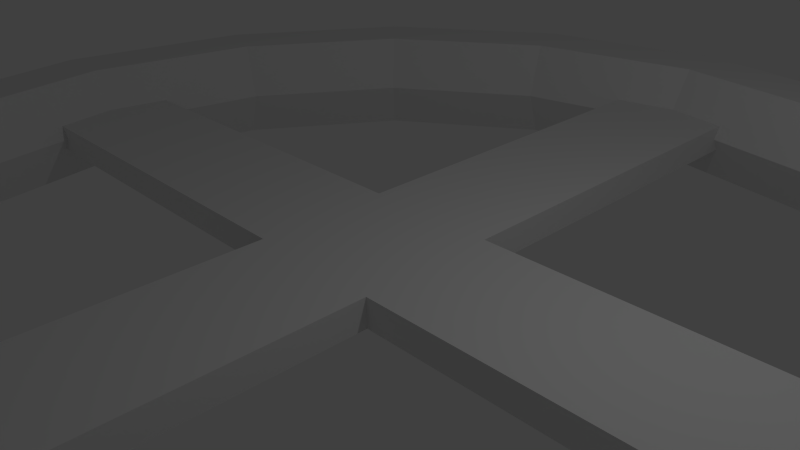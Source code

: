 # Source: wheel.blend  (saved by Blender 2.67.1; exported with 4.5.12 LTS)
import bpy
from mathutils import Matrix  # noqa: F401  (used for matrix-valued properties, if any)

bpy.ops.wm.read_factory_settings(use_empty=True)
scene = bpy.context.scene
scene.name = 'Scene'

# ---- collections
col_collection_1 = bpy.data.collections.new('Collection 1'); scene.collection.children.link(col_collection_1)

# ---- materials (node trees are filled in below, after node groups)
mat_material = bpy.data.materials.new('Material')
mat_material.alpha_threshold = 0.0
mat_material.use_transparent_shadow = False
mat_material.roughness = 0.5
mat_material.line_color = (0.0, 0.0, 0.0, 1.0)

# ---- material node trees

# ---- world
world_world = bpy.data.worlds.new('World'); scene.world = world_world
world_world.color = (0.05088, 0.05088, 0.05088)
world_world.use_sun_shadow = False
world_world.sun_shadow_jitter_overblur = 0.0
world_world.cycles.sampling_method = 'MANUAL'
world_world.cycles.sample_map_resolution = 256

# ---- cameras
cam_camera = bpy.data.cameras.new('Camera')
cam_camera.clip_end = 100.0
cam_camera.lens = 35.0
cam_camera.sensor_width = 32.0
cam_camera.sensor_height = 18.0
cam_camera.ortho_scale = 7.314
cam_camera.dof.focus_distance = 0.0
cam_camera.dof.aperture_fstop = 128.0

# ---- lights
light_lamp = bpy.data.lights.new('Lamp', 'POINT')
light_lamp.transmission_factor = 0.0
light_lamp.cutoff_distance = 30.0
light_lamp.energy = 100.0
light_lamp.shadow_buffer_clip_start = 1.001
light_lamp.shadow_soft_size = 0.1
light_lamp.shadow_maximum_resolution = 0.006
light_lamp.use_absolute_resolution = True
light_lamp.cycles.use_multiple_importance_sampling = False

# ---- meshes
me_torus_001 = bpy.data.meshes.new('Torus.001')
me_torus_001.from_pydata([(9.0, 0.0, 0.0), (8.5, 0.0, 0.866), (7.5, 0.0, 0.866), (7.0, 0.0, 1.225e-16), (7.5, 0.0, -0.866), (8.5, 0.0, -0.866), (8.315, 3.444, 0.0), (7.853, 3.253, 0.866), (6.929, 2.87, 0.866), (6.467, 2.679, 1.225e-16), (6.929, 2.87, -0.866), (7.853, 3.253, -0.866), (6.364, 6.364, 0.0), (6.01, 6.01, 0.866), (5.303, 5.303, 0.866), (4.95, 4.95, 1.225e-16), (5.303, 5.303, -0.866), (6.01, 6.01, -0.866), (3.444, 8.315, 0.0), (3.253, 7.853, 0.866), (2.87, 6.929, 0.866), (2.679, 6.467, 1.225e-16), (2.87, 6.929, -0.866), (3.253, 7.853, -0.866), (9.537e-07, 9.0, 0.0), (4.768e-07, 8.5, 0.866), (4.768e-07, 7.5, 0.866), (7.153e-07, 7.0, 1.225e-16), (4.768e-07, 7.5, -0.866), (4.768e-07, 8.5, -0.866), (-3.444, 8.315, 0.0), (-3.253, 7.853, 0.866), (-2.87, 6.929, 0.866), (-2.679, 6.467, 1.225e-16), (-2.87, 6.929, -0.866), (-3.253, 7.853, -0.866), (-6.364, 6.364, 0.0), (-6.01, 6.01, 0.866), (-5.303, 5.303, 0.866), (-4.95, 4.95, 1.225e-16), (-5.303, 5.303, -0.866), (-6.01, 6.01, -0.866), (-8.315, 3.444, 0.0), (-7.853, 3.253, 0.866), (-6.929, 2.87, 0.866), (-6.467, 2.679, 1.225e-16), (-6.929, 2.87, -0.866), (-7.853, 3.253, -0.866), (-9.0, 7.868e-07, 0.0), (-8.5, 7.431e-07, 0.866), (-7.5, 6.557e-07, 0.866), (-7.0, 6.12e-07, 1.225e-16), (-7.5, 6.557e-07, -0.866), (-8.5, 7.431e-07, -0.866), (-8.315, -3.444, 0.0), (-7.853, -3.253, 0.866), (-6.929, -2.87, 0.866), (-6.467, -2.679, 1.225e-16), (-6.929, -2.87, -0.866), (-7.853, -3.253, -0.866), (-6.364, -6.364, 0.0), (-6.01, -6.01, 0.866), (-5.303, -5.303, 0.866), (-4.95, -4.95, 1.225e-16), (-5.303, -5.303, -0.866), (-6.01, -6.01, -0.866), (-3.444, -8.315, 0.0), (-3.253, -7.853, 0.866), (-2.87, -6.929, 0.866), (-2.679, -6.467, 1.225e-16), (-2.87, -6.929, -0.866), (-3.253, -7.853, -0.866), (9.537e-07, -9.0, 0.0), (4.768e-07, -8.5, 0.866), (4.768e-07, -7.5, 0.866), (7.153e-07, -7.0, 1.225e-16), (4.768e-07, -7.5, -0.866), (4.768e-07, -8.5, -0.866), (3.444, -8.315, 0.0), (3.253, -7.853, 0.866), (2.87, -6.929, 0.866), (2.679, -6.467, 1.225e-16), (2.87, -6.929, -0.866), (3.253, -7.853, -0.866), (6.364, -6.364, 0.0), (6.01, -6.01, 0.866), (5.303, -5.303, 0.866), (4.95, -4.95, 1.225e-16), (5.303, -5.303, -0.866), (6.01, -6.01, -0.866), (8.315, -3.444, 0.0), (7.853, -3.253, 0.866), (6.929, -2.87, 0.866), (6.467, -2.679, 1.225e-16), (6.929, -2.87, -0.866), (7.853, -3.253, -0.866)], [], [(0, 6, 7, 1), (1, 7, 8, 2), (2, 8, 9, 3), (3, 9, 10, 4), (4, 10, 11, 5), (0, 5, 11, 6), (6, 12, 13, 7), (7, 13, 14, 8), (8, 14, 15, 9), (9, 15, 16, 10), (10, 16, 17, 11), (11, 17, 12, 6), (12, 18, 19, 13), (13, 19, 20, 14), (14, 20, 21, 15), (15, 21, 22, 16), (16, 22, 23, 17), (17, 23, 18, 12), (18, 24, 25, 19), (19, 25, 26, 20), (20, 26, 27, 21), (21, 27, 28, 22), (22, 28, 29, 23), (23, 29, 24, 18), (24, 30, 31, 25), (25, 31, 32, 26), (26, 32, 33, 27), (27, 33, 34, 28), (28, 34, 35, 29), (29, 35, 30, 24), (30, 36, 37, 31), (31, 37, 38, 32), (32, 38, 39, 33), (33, 39, 40, 34), (34, 40, 41, 35), (35, 41, 36, 30), (36, 42, 43, 37), (37, 43, 44, 38), (38, 44, 45, 39), (39, 45, 46, 40), (40, 46, 47, 41), (41, 47, 42, 36), (42, 48, 49, 43), (43, 49, 50, 44), (44, 50, 51, 45), (45, 51, 52, 46), (46, 52, 53, 47), (47, 53, 48, 42), (48, 54, 55, 49), (49, 55, 56, 50), (50, 56, 57, 51), (51, 57, 58, 52), (52, 58, 59, 53), (53, 59, 54, 48), (54, 60, 61, 55), (55, 61, 62, 56), (56, 62, 63, 57), (57, 63, 64, 58), (58, 64, 65, 59), (59, 65, 60, 54), (60, 66, 67, 61), (61, 67, 68, 62), (62, 68, 69, 63), (63, 69, 70, 64), (64, 70, 71, 65), (65, 71, 66, 60), (66, 72, 73, 67), (67, 73, 74, 68), (68, 74, 75, 69), (69, 75, 76, 70), (70, 76, 77, 71), (71, 77, 72, 66), (72, 78, 79, 73), (73, 79, 80, 74), (74, 80, 81, 75), (75, 81, 82, 76), (76, 82, 83, 77), (77, 83, 78, 72), (78, 84, 85, 79), (79, 85, 86, 80), (80, 86, 87, 81), (81, 87, 88, 82), (82, 88, 89, 83), (83, 89, 84, 78), (84, 90, 91, 85), (85, 91, 92, 86), (86, 92, 93, 87), (87, 93, 94, 88), (88, 94, 95, 89), (89, 95, 90, 84), (90, 0, 1, 91), (91, 1, 2, 92), (92, 2, 3, 93), (93, 3, 4, 94), (94, 4, 5, 95), (95, 5, 0, 90)])
me_torus_001.use_remesh_preserve_volume = False
me_torus_001.use_remesh_preserve_attributes = False
me_torus_001.use_mirror_vertex_groups = False
me_torus_001.update()
me_cube = bpy.data.meshes.new('Cube')
me_cube.from_pydata([(1.0, 1.0, -1.0), (1.0, -1.0, -1.0), (-1.0, -1.0, -1.0), (-1.0, 1.0, -1.0), (1.0, 1.0, 1.0), (1.0, -1.0, 1.0), (-1.0, -1.0, 1.0), (-1.0, 1.0, 1.0), (8.425, 1.0, -1.0), (8.425, 1.0, 1.0), (8.425, -1.0, 1.0), (8.425, -1.0, -1.0), (1.0, -8.425, -1.0), (1.0, -8.425, 1.0), (-1.0, -8.425, 1.0), (-1.0, -8.425, -1.0), (-8.425, -1.0, -1.0), (-8.425, -1.0, 1.0), (-8.425, 1.0, 1.0), (-8.425, 1.0, -1.0), (1.0, 8.425, 1.0), (1.0, 8.425, -1.0), (-1.0, 8.425, -1.0), (-1.0, 8.425, 1.0)], [], [(0, 1, 2, 3), (4, 7, 6, 5), (8, 9, 10, 11), (4, 9, 8, 0), (5, 10, 9, 4), (1, 11, 10, 5), (0, 8, 11, 1), (12, 13, 14, 15), (5, 13, 12, 1), (6, 14, 13, 5), (2, 15, 14, 6), (1, 12, 15, 2), (16, 17, 18, 19), (6, 17, 16, 2), (7, 18, 17, 6), (3, 19, 18, 7), (2, 16, 19, 3), (20, 21, 22, 23), (0, 21, 20, 4), (3, 22, 21, 0), (7, 23, 22, 3), (4, 20, 23, 7)])
me_cube.materials.append(mat_material)
me_cube.use_remesh_preserve_volume = False
me_cube.use_remesh_preserve_attributes = False
me_cube.use_mirror_vertex_groups = False
me_cube.update()

# ---- objects
ob_torus_001 = bpy.data.objects.new('Torus.001', me_torus_001)
ob_cube = bpy.data.objects.new('Cube', me_cube)
ob_lamp = bpy.data.objects.new('Lamp', light_lamp)
ob_camera = bpy.data.objects.new('Camera', cam_camera)

# ---- transforms, parenting, visibility, modifiers, constraints
ob_torus_001.location = (0.0, 0.0, 0.0)
ob_torus_001.lineart.crease_threshold = 0.0
ob_cube.location = (0.0, 0.0, 0.0)
ob_cube.scale = (1.0, 1.0, 0.2131)
ob_cube.lock_rotations_4d = False
ob_cube.empty_display_type = 'ARROWS'
ob_cube.lineart.crease_threshold = 0.0
ob_lamp.location = (4.076, 1.005, 5.904)
ob_lamp.rotation_euler = (0.6503, 0.05522, 1.866)
ob_lamp.lock_rotations_4d = False
ob_lamp.empty_display_type = 'ARROWS'
ob_lamp.color = (0.0, 0.0, 0.0, 0.0)
ob_lamp.lineart.crease_threshold = 0.0
ob_camera.location = (7.481, -6.508, 5.344)
ob_camera.rotation_euler = (1.109, 0.01082, 0.8149)
ob_camera.lock_rotations_4d = False
ob_camera.empty_display_type = 'ARROWS'
ob_camera.color = (0.0, 0.0, 0.0, 0.0)
ob_camera.display_type = 'WIRE'
ob_camera.lineart.crease_threshold = 0.0

# ---- collection membership
col_collection_1.objects.link(ob_torus_001)
col_collection_1.objects.link(ob_cube)
col_collection_1.objects.link(ob_lamp)
col_collection_1.objects.link(ob_camera)

# ---- scene / render settings (as saved in the file)
scene.camera = ob_camera
scene.frame_start = 1; scene.frame_end = 250; scene.frame_set(1)
scene.render.engine = 'BLENDER_EEVEE_NEXT'
scene.render.image_settings.color_mode = 'RGB'
scene.render.image_settings.compression = 90
scene.render.resolution_percentage = 50
scene.render.dither_intensity = 0.0
scene.cycles.use_denoising = False
scene.cycles.samples = 10
scene.cycles.sampling_pattern = 'TABULATED_SOBOL'
scene.cycles.light_sampling_threshold = 0.0
scene.cycles.use_adaptive_sampling = False
scene.cycles.use_light_tree = False
scene.cycles.blur_glossy = 0.0
scene.cycles.volume_bounces = 1
scene.cycles.pixel_filter_type = 'GAUSSIAN'
scene.cycles.sample_clamp_indirect = 0.0
scene.view_settings.view_transform = 'Standard'
bpy.context.view_layer.update()
